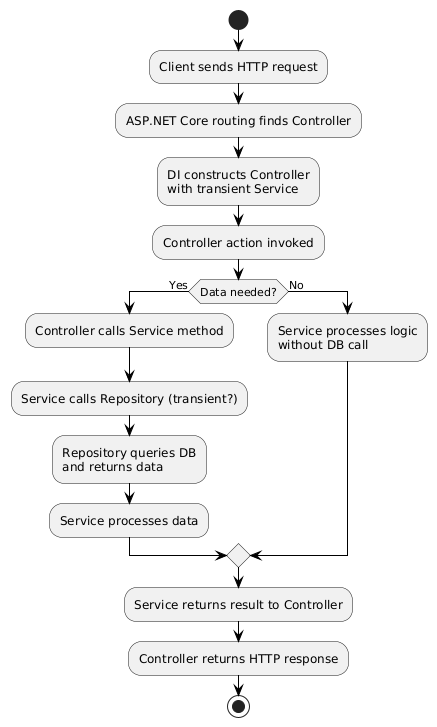

The diagram above was rendered by PlantUML. Its source (embedded in the PNG):
@startuml
skinparam arrowThickness 1
skinparam arrowColor black
skinparam noteBackgroundColor #FFFFCE

start
:Client sends HTTP request;
:ASP.NET Core routing finds Controller;

:DI constructs Controller 
with transient Service;

:Controller action invoked;

if (Data needed?) then (Yes)
  :Controller calls Service method;
  :Service calls Repository (transient?);
  :Repository queries DB 
  and returns data;
  :Service processes data;
else (No)
  :Service processes logic 
  without DB call;
endif

:Service returns result to Controller;
:Controller returns HTTP response;

stop
@enduml